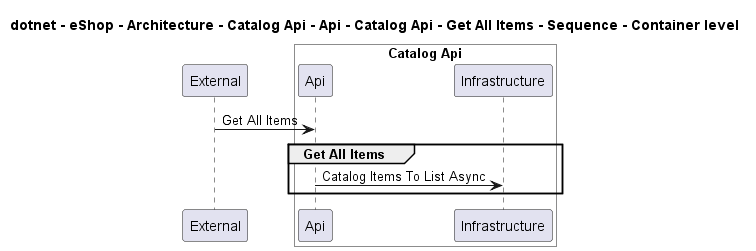

The diagram above was rendered by PlantUML. Its source (embedded in the PNG):
@startuml

title dotnet - eShop - Architecture - Catalog Api - Api - Catalog Api - Get All Items - Sequence - Container level

participant "External" as C4InterFlow.SoftwareSystems.ExternalSystem

box "Catalog Api" #White
    participant "Api" as dotnet.eShop.Architecture.SoftwareSystems.CatalogApi.Containers.Api
    participant "Infrastructure" as dotnet.eShop.Architecture.SoftwareSystems.CatalogApi.Containers.Infrastructure
end box


C4InterFlow.SoftwareSystems.ExternalSystem -> dotnet.eShop.Architecture.SoftwareSystems.CatalogApi.Containers.Api : Get All Items
group Get All Items
dotnet.eShop.Architecture.SoftwareSystems.CatalogApi.Containers.Api -> dotnet.eShop.Architecture.SoftwareSystems.CatalogApi.Containers.Infrastructure : Catalog Items To List Async
end


@enduml